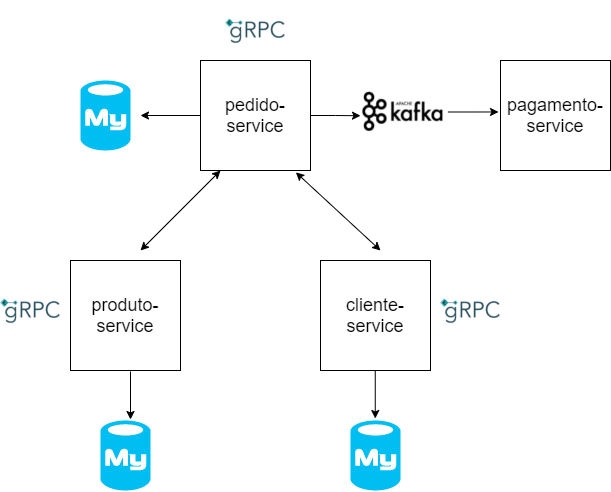

The diagram above was exported from draw.io. Its source (the exported page's mxGraphModel, read from the mxfile embedded in the PNG):
<mxGraphModel dx="1718" dy="652" grid="1" gridSize="10" guides="1" tooltips="1" connect="1" arrows="1" fold="1" page="1" pageScale="1" pageWidth="827" pageHeight="1169" math="0" shadow="0">
  <root>
    <mxCell id="0" />
    <mxCell id="1" parent="0" />
    <mxCell id="R-8CnnWUT7ESAN_GoGgS-1" value="&lt;font style=&quot;font-size: 18px&quot;&gt;cliente-service&lt;/font&gt;" style="whiteSpace=wrap;html=1;aspect=fixed;" vertex="1" parent="1">
      <mxGeometry x="450" y="320" width="110" height="110" as="geometry" />
    </mxCell>
    <mxCell id="R-8CnnWUT7ESAN_GoGgS-2" value="" style="verticalLabelPosition=bottom;html=1;verticalAlign=top;align=center;strokeColor=none;fillColor=#00BEF2;shape=mxgraph.azure.mysql_database;" vertex="1" parent="1">
      <mxGeometry x="480" y="480" width="50" height="70" as="geometry" />
    </mxCell>
    <mxCell id="R-8CnnWUT7ESAN_GoGgS-3" value="&lt;font style=&quot;font-size: 18px&quot;&gt;produto-service&lt;/font&gt;" style="whiteSpace=wrap;html=1;aspect=fixed;" vertex="1" parent="1">
      <mxGeometry x="200" y="320" width="110" height="110" as="geometry" />
    </mxCell>
    <mxCell id="R-8CnnWUT7ESAN_GoGgS-4" value="" style="verticalLabelPosition=bottom;html=1;verticalAlign=top;align=center;strokeColor=none;fillColor=#00BEF2;shape=mxgraph.azure.mysql_database;" vertex="1" parent="1">
      <mxGeometry x="230" y="480" width="50" height="70" as="geometry" />
    </mxCell>
    <mxCell id="R-8CnnWUT7ESAN_GoGgS-16" style="edgeStyle=orthogonalEdgeStyle;rounded=0;orthogonalLoop=1;jettySize=auto;html=1;" edge="1" parent="1" source="R-8CnnWUT7ESAN_GoGgS-6">
      <mxGeometry relative="1" as="geometry">
        <mxPoint x="270" y="175" as="targetPoint" />
      </mxGeometry>
    </mxCell>
    <mxCell id="R-8CnnWUT7ESAN_GoGgS-21" style="edgeStyle=orthogonalEdgeStyle;rounded=0;orthogonalLoop=1;jettySize=auto;html=1;exitX=1;exitY=0.5;exitDx=0;exitDy=0;entryX=0;entryY=0.587;entryDx=0;entryDy=0;entryPerimeter=0;" edge="1" parent="1" source="R-8CnnWUT7ESAN_GoGgS-6" target="R-8CnnWUT7ESAN_GoGgS-20">
      <mxGeometry relative="1" as="geometry" />
    </mxCell>
    <mxCell id="R-8CnnWUT7ESAN_GoGgS-6" value="&lt;font style=&quot;font-size: 18px&quot;&gt;pedido-service&lt;/font&gt;" style="whiteSpace=wrap;html=1;aspect=fixed;" vertex="1" parent="1">
      <mxGeometry x="330" y="120" width="110" height="110" as="geometry" />
    </mxCell>
    <mxCell id="R-8CnnWUT7ESAN_GoGgS-7" value="" style="endArrow=classic;html=1;" edge="1" parent="1">
      <mxGeometry width="50" height="50" relative="1" as="geometry">
        <mxPoint x="260" y="431" as="sourcePoint" />
        <mxPoint x="260" y="479" as="targetPoint" />
      </mxGeometry>
    </mxCell>
    <mxCell id="R-8CnnWUT7ESAN_GoGgS-8" value="" style="endArrow=classic;html=1;" edge="1" parent="1">
      <mxGeometry width="50" height="50" relative="1" as="geometry">
        <mxPoint x="504.76" y="430" as="sourcePoint" />
        <mxPoint x="504.76" y="478" as="targetPoint" />
      </mxGeometry>
    </mxCell>
    <mxCell id="R-8CnnWUT7ESAN_GoGgS-12" value="" style="endArrow=classic;startArrow=classic;html=1;" edge="1" parent="1">
      <mxGeometry width="50" height="50" relative="1" as="geometry">
        <mxPoint x="270" y="310" as="sourcePoint" />
        <mxPoint x="350" y="230" as="targetPoint" />
      </mxGeometry>
    </mxCell>
    <mxCell id="R-8CnnWUT7ESAN_GoGgS-13" value="" style="endArrow=classic;startArrow=classic;html=1;exitX=0.867;exitY=1.017;exitDx=0;exitDy=0;exitPerimeter=0;" edge="1" parent="1" source="R-8CnnWUT7ESAN_GoGgS-6">
      <mxGeometry width="50" height="50" relative="1" as="geometry">
        <mxPoint x="460" y="260" as="sourcePoint" />
        <mxPoint x="510" y="310" as="targetPoint" />
      </mxGeometry>
    </mxCell>
    <mxCell id="R-8CnnWUT7ESAN_GoGgS-14" value="&lt;font style=&quot;font-size: 18px&quot;&gt;pagamento-service&lt;/font&gt;" style="whiteSpace=wrap;html=1;aspect=fixed;" vertex="1" parent="1">
      <mxGeometry x="630" y="120" width="110" height="110" as="geometry" />
    </mxCell>
    <mxCell id="R-8CnnWUT7ESAN_GoGgS-15" value="" style="verticalLabelPosition=bottom;html=1;verticalAlign=top;align=center;strokeColor=none;fillColor=#00BEF2;shape=mxgraph.azure.mysql_database;" vertex="1" parent="1">
      <mxGeometry x="210" y="140" width="50" height="70" as="geometry" />
    </mxCell>
    <mxCell id="R-8CnnWUT7ESAN_GoGgS-22" style="edgeStyle=orthogonalEdgeStyle;rounded=0;orthogonalLoop=1;jettySize=auto;html=1;exitX=1;exitY=0.5;exitDx=0;exitDy=0;entryX=-0.018;entryY=0.468;entryDx=0;entryDy=0;entryPerimeter=0;" edge="1" parent="1" source="R-8CnnWUT7ESAN_GoGgS-20" target="R-8CnnWUT7ESAN_GoGgS-14">
      <mxGeometry relative="1" as="geometry" />
    </mxCell>
    <mxCell id="R-8CnnWUT7ESAN_GoGgS-20" value="" style="shape=image;verticalLabelPosition=bottom;labelBackgroundColor=#ffffff;verticalAlign=top;aspect=fixed;imageAspect=0;image=https://cdn-images-1.medium.com/max/976/1*FqbhNBIGVe3xmGqvHWjXzQ.png;" vertex="1" parent="1">
      <mxGeometry x="490" y="150" width="87.35" height="43" as="geometry" />
    </mxCell>
    <mxCell id="R-8CnnWUT7ESAN_GoGgS-24" value="" style="shape=image;verticalLabelPosition=bottom;labelBackgroundColor=#ffffff;verticalAlign=top;aspect=fixed;imageAspect=0;image=https://grpc.io/img/logos/grpc-icon-color.png;" vertex="1" parent="1">
      <mxGeometry x="130" y="340" width="60" height="60" as="geometry" />
    </mxCell>
    <mxCell id="R-8CnnWUT7ESAN_GoGgS-25" value="" style="shape=image;verticalLabelPosition=bottom;labelBackgroundColor=#ffffff;verticalAlign=top;aspect=fixed;imageAspect=0;image=https://grpc.io/img/logos/grpc-icon-color.png;" vertex="1" parent="1">
      <mxGeometry x="570" y="340" width="60" height="60" as="geometry" />
    </mxCell>
    <mxCell id="R-8CnnWUT7ESAN_GoGgS-26" value="" style="shape=image;verticalLabelPosition=bottom;labelBackgroundColor=#ffffff;verticalAlign=top;aspect=fixed;imageAspect=0;image=https://grpc.io/img/logos/grpc-icon-color.png;" vertex="1" parent="1">
      <mxGeometry x="355" y="60" width="60" height="60" as="geometry" />
    </mxCell>
  </root>
</mxGraphModel>